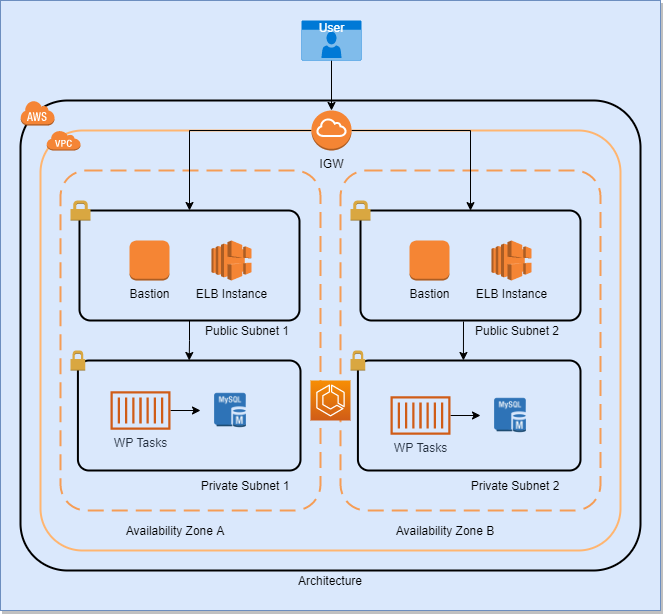

The diagram above was exported from draw.io. Its source (the exported page's mxGraphModel, read from the mxfile embedded in the PNG):
<mxGraphModel dx="1422" dy="1973" grid="1" gridSize="10" guides="1" tooltips="1" connect="1" arrows="1" fold="1" page="1" pageScale="1" pageWidth="827" pageHeight="1169" math="0" shadow="0">
  <root>
    <mxCell id="0" />
    <mxCell id="1" parent="0" />
    <mxCell id="NoP2kCcEsWFOIS9ceOUE-94" value="" style="rounded=0;whiteSpace=wrap;html=1;strokeColor=#6c8ebf;fillColor=#dae8fc;glass=0;sketch=0;shadow=1;" vertex="1" parent="1">
      <mxGeometry x="20" y="-50" width="660" height="610" as="geometry" />
    </mxCell>
    <mxCell id="NoP2kCcEsWFOIS9ceOUE-55" value="" style="rounded=1;arcSize=10;dashed=1;strokeColor=#F59D56;fillColor=none;gradientColor=none;dashPattern=8 4;strokeWidth=2;" vertex="1" parent="1">
      <mxGeometry x="360" y="120" width="260" height="340" as="geometry" />
    </mxCell>
    <mxCell id="NoP2kCcEsWFOIS9ceOUE-2" value="" style="rounded=1;arcSize=10;dashed=0;fillColor=none;gradientColor=none;strokeWidth=2;" vertex="1" parent="1">
      <mxGeometry x="40" y="50" width="620" height="470" as="geometry" />
    </mxCell>
    <mxCell id="NoP2kCcEsWFOIS9ceOUE-3" value="" style="dashed=0;html=1;shape=mxgraph.aws3.cloud;fillColor=#F58536;gradientColor=none;dashed=0;rounded=1;" vertex="1" parent="1">
      <mxGeometry x="40" y="50" width="34" height="25" as="geometry" />
    </mxCell>
    <mxCell id="NoP2kCcEsWFOIS9ceOUE-4" value="" style="rounded=1;arcSize=10;dashed=0;fillColor=none;gradientColor=none;strokeWidth=2;strokeColor=#FFB570;" vertex="1" parent="1">
      <mxGeometry x="60" y="80" width="580" height="420" as="geometry" />
    </mxCell>
    <mxCell id="NoP2kCcEsWFOIS9ceOUE-5" value="" style="dashed=0;html=1;shape=mxgraph.aws3.virtual_private_cloud;fillColor=#F58536;gradientColor=none;dashed=0;rounded=1;" vertex="1" parent="1">
      <mxGeometry x="66" y="80" width="34" height="20" as="geometry" />
    </mxCell>
    <mxCell id="NoP2kCcEsWFOIS9ceOUE-6" value="" style="rounded=1;arcSize=10;dashed=1;strokeColor=#F59D56;fillColor=none;gradientColor=none;dashPattern=8 4;strokeWidth=2;" vertex="1" parent="1">
      <mxGeometry x="80" y="120" width="260" height="340" as="geometry" />
    </mxCell>
    <mxCell id="NoP2kCcEsWFOIS9ceOUE-14" value="" style="group" vertex="1" connectable="0" parent="1">
      <mxGeometry x="90" y="300" width="230" height="150" as="geometry" />
    </mxCell>
    <mxCell id="NoP2kCcEsWFOIS9ceOUE-15" value="" style="rounded=1;arcSize=10;dashed=0;fillColor=none;gradientColor=none;strokeWidth=2;" vertex="1" parent="NoP2kCcEsWFOIS9ceOUE-14">
      <mxGeometry x="7.419354838709678" y="10" width="222.58064516129033" height="110" as="geometry" />
    </mxCell>
    <mxCell id="NoP2kCcEsWFOIS9ceOUE-16" value="" style="dashed=0;html=1;shape=mxgraph.aws3.permissions;fillColor=#D9A741;gradientColor=none;dashed=0;rounded=1;strokeColor=#FFB570;" vertex="1" parent="NoP2kCcEsWFOIS9ceOUE-14">
      <mxGeometry width="14.838709677419356" height="20" as="geometry" />
    </mxCell>
    <mxCell id="NoP2kCcEsWFOIS9ceOUE-80" style="edgeStyle=orthogonalEdgeStyle;rounded=0;orthogonalLoop=1;jettySize=auto;html=1;" edge="1" parent="NoP2kCcEsWFOIS9ceOUE-14" source="NoP2kCcEsWFOIS9ceOUE-67" target="NoP2kCcEsWFOIS9ceOUE-69">
      <mxGeometry relative="1" as="geometry" />
    </mxCell>
    <mxCell id="NoP2kCcEsWFOIS9ceOUE-67" value="WP Tasks" style="outlineConnect=0;fontColor=#232F3E;gradientColor=none;fillColor=#D05C17;strokeColor=none;dashed=0;verticalLabelPosition=bottom;verticalAlign=top;align=center;html=1;fontSize=12;fontStyle=0;aspect=fixed;pointerEvents=1;shape=mxgraph.aws4.container_1;rounded=1;" vertex="1" parent="NoP2kCcEsWFOIS9ceOUE-14">
      <mxGeometry x="40" y="40.769999999999996" width="60" height="38.46" as="geometry" />
    </mxCell>
    <mxCell id="NoP2kCcEsWFOIS9ceOUE-69" value="" style="shape=image;html=1;verticalAlign=top;verticalLabelPosition=bottom;labelBackgroundColor=#ffffff;imageAspect=0;aspect=fixed;image=https://cdn2.iconfinder.com/data/icons/amazon-aws-stencils/100/Database_copy_Amazon_RDS_MySQL_DB_Instance-128.png;rounded=1;strokeColor=#FFB570;" vertex="1" parent="NoP2kCcEsWFOIS9ceOUE-14">
      <mxGeometry x="130" y="30" width="60" height="60" as="geometry" />
    </mxCell>
    <mxCell id="NoP2kCcEsWFOIS9ceOUE-51" value="" style="rounded=1;arcSize=10;dashed=0;fillColor=none;gradientColor=none;strokeWidth=2;verticalAlign=bottom;" vertex="1" parent="1">
      <mxGeometry x="380" y="160" width="220" height="110" as="geometry" />
    </mxCell>
    <mxCell id="NoP2kCcEsWFOIS9ceOUE-52" value="" style="dashed=0;html=1;shape=mxgraph.aws3.permissions;fillColor=#D9A741;gradientColor=none;dashed=0;rounded=1;strokeColor=#FFB570;" vertex="1" parent="1">
      <mxGeometry x="370" y="150" width="20" height="20" as="geometry" />
    </mxCell>
    <mxCell id="NoP2kCcEsWFOIS9ceOUE-53" value="Bastion" style="outlineConnect=0;dashed=0;verticalLabelPosition=bottom;verticalAlign=top;align=center;html=1;shape=mxgraph.aws3.instance;fillColor=#F58534;gradientColor=none;rounded=1;strokeColor=#FFB570;" vertex="1" parent="1">
      <mxGeometry x="429" y="190" width="40" height="40" as="geometry" />
    </mxCell>
    <mxCell id="NoP2kCcEsWFOIS9ceOUE-54" value="ELB Instance" style="outlineConnect=0;dashed=0;verticalLabelPosition=bottom;verticalAlign=top;align=center;html=1;shape=mxgraph.aws3.elastic_load_balancing;fillColor=#F58534;gradientColor=none;rounded=1;strokeColor=#FFB570;" vertex="1" parent="1">
      <mxGeometry x="511" y="190" width="40" height="40" as="geometry" />
    </mxCell>
    <mxCell id="NoP2kCcEsWFOIS9ceOUE-56" value="" style="group" vertex="1" connectable="0" parent="1">
      <mxGeometry x="370" y="300" width="230" height="120" as="geometry" />
    </mxCell>
    <mxCell id="NoP2kCcEsWFOIS9ceOUE-57" value="" style="rounded=1;arcSize=10;dashed=0;fillColor=none;gradientColor=none;strokeWidth=2;" vertex="1" parent="NoP2kCcEsWFOIS9ceOUE-56">
      <mxGeometry x="7.419354838709678" y="10" width="222.58064516129033" height="110" as="geometry" />
    </mxCell>
    <mxCell id="NoP2kCcEsWFOIS9ceOUE-58" value="" style="dashed=0;html=1;shape=mxgraph.aws3.permissions;fillColor=#D9A741;gradientColor=none;dashed=0;rounded=1;strokeColor=#FFB570;" vertex="1" parent="NoP2kCcEsWFOIS9ceOUE-56">
      <mxGeometry width="14.838709677419356" height="20" as="geometry" />
    </mxCell>
    <mxCell id="NoP2kCcEsWFOIS9ceOUE-81" style="edgeStyle=orthogonalEdgeStyle;rounded=0;orthogonalLoop=1;jettySize=auto;html=1;" edge="1" parent="NoP2kCcEsWFOIS9ceOUE-56" source="NoP2kCcEsWFOIS9ceOUE-68" target="NoP2kCcEsWFOIS9ceOUE-79">
      <mxGeometry relative="1" as="geometry" />
    </mxCell>
    <mxCell id="NoP2kCcEsWFOIS9ceOUE-68" value="WP Tasks" style="outlineConnect=0;fontColor=#232F3E;gradientColor=none;fillColor=#D05C17;strokeColor=none;dashed=0;verticalLabelPosition=bottom;verticalAlign=top;align=center;html=1;fontSize=12;fontStyle=0;aspect=fixed;pointerEvents=1;shape=mxgraph.aws4.container_1;rounded=1;" vertex="1" parent="NoP2kCcEsWFOIS9ceOUE-56">
      <mxGeometry x="40.00000000000003" y="45.76999999999998" width="60" height="38.46" as="geometry" />
    </mxCell>
    <mxCell id="NoP2kCcEsWFOIS9ceOUE-79" value="" style="shape=image;html=1;verticalAlign=top;verticalLabelPosition=bottom;labelBackgroundColor=#ffffff;imageAspect=0;aspect=fixed;image=https://cdn2.iconfinder.com/data/icons/amazon-aws-stencils/100/Database_copy_Amazon_RDS_MySQL_DB_Instance-128.png;rounded=1;strokeColor=#FFB570;" vertex="1" parent="NoP2kCcEsWFOIS9ceOUE-56">
      <mxGeometry x="130" y="35" width="60" height="60" as="geometry" />
    </mxCell>
    <mxCell id="NoP2kCcEsWFOIS9ceOUE-62" value="Public Subnet 1" style="text;html=1;strokeColor=none;fillColor=none;align=center;verticalAlign=middle;whiteSpace=wrap;rounded=0;" vertex="1" parent="1">
      <mxGeometry x="202" y="270" width="130" height="20" as="geometry" />
    </mxCell>
    <mxCell id="NoP2kCcEsWFOIS9ceOUE-63" value="Public Subnet 2" style="text;html=1;strokeColor=none;fillColor=none;align=center;verticalAlign=middle;whiteSpace=wrap;rounded=0;" vertex="1" parent="1">
      <mxGeometry x="472" y="270" width="130" height="20" as="geometry" />
    </mxCell>
    <mxCell id="NoP2kCcEsWFOIS9ceOUE-64" value="Private Subnet 1" style="text;html=1;strokeColor=none;fillColor=none;align=center;verticalAlign=middle;whiteSpace=wrap;rounded=0;" vertex="1" parent="1">
      <mxGeometry x="200" y="425" width="130" height="20" as="geometry" />
    </mxCell>
    <mxCell id="NoP2kCcEsWFOIS9ceOUE-65" value="Private Subnet 2" style="text;html=1;strokeColor=none;fillColor=none;align=center;verticalAlign=middle;whiteSpace=wrap;rounded=0;" vertex="1" parent="1">
      <mxGeometry x="470" y="425" width="130" height="20" as="geometry" />
    </mxCell>
    <mxCell id="NoP2kCcEsWFOIS9ceOUE-70" value="Availability Zone A" style="text;html=1;strokeColor=none;fillColor=none;align=center;verticalAlign=middle;whiteSpace=wrap;rounded=0;" vertex="1" parent="1">
      <mxGeometry x="130" y="470" width="130" height="20" as="geometry" />
    </mxCell>
    <mxCell id="NoP2kCcEsWFOIS9ceOUE-72" value="Availability Zone B" style="text;html=1;strokeColor=none;fillColor=none;align=center;verticalAlign=middle;whiteSpace=wrap;rounded=0;" vertex="1" parent="1">
      <mxGeometry x="400" y="470" width="130" height="20" as="geometry" />
    </mxCell>
    <mxCell id="NoP2kCcEsWFOIS9ceOUE-77" style="edgeStyle=orthogonalEdgeStyle;rounded=0;orthogonalLoop=1;jettySize=auto;html=1;entryX=0.5;entryY=0;entryDx=0;entryDy=0;" edge="1" parent="1" source="NoP2kCcEsWFOIS9ceOUE-73" target="NoP2kCcEsWFOIS9ceOUE-8">
      <mxGeometry relative="1" as="geometry" />
    </mxCell>
    <mxCell id="NoP2kCcEsWFOIS9ceOUE-78" style="edgeStyle=orthogonalEdgeStyle;rounded=0;orthogonalLoop=1;jettySize=auto;html=1;exitX=1;exitY=0.5;exitDx=0;exitDy=0;exitPerimeter=0;entryX=0.5;entryY=0.118;entryDx=0;entryDy=0;entryPerimeter=0;" edge="1" parent="1" source="NoP2kCcEsWFOIS9ceOUE-73" target="NoP2kCcEsWFOIS9ceOUE-55">
      <mxGeometry relative="1" as="geometry" />
    </mxCell>
    <mxCell id="NoP2kCcEsWFOIS9ceOUE-73" value="IGW" style="outlineConnect=0;dashed=0;verticalLabelPosition=bottom;verticalAlign=top;align=center;html=1;shape=mxgraph.aws3.internet_gateway;fillColor=#F58534;gradientColor=none;rounded=1;strokeColor=#FFB570;" vertex="1" parent="1">
      <mxGeometry x="331" y="60" width="40" height="40" as="geometry" />
    </mxCell>
    <mxCell id="NoP2kCcEsWFOIS9ceOUE-75" style="edgeStyle=orthogonalEdgeStyle;rounded=0;orthogonalLoop=1;jettySize=auto;html=1;" edge="1" parent="1" source="NoP2kCcEsWFOIS9ceOUE-74" target="NoP2kCcEsWFOIS9ceOUE-73">
      <mxGeometry relative="1" as="geometry" />
    </mxCell>
    <mxCell id="NoP2kCcEsWFOIS9ceOUE-74" value="User" style="html=1;strokeColor=none;fillColor=#0079D6;labelPosition=center;verticalLabelPosition=middle;verticalAlign=top;align=center;fontSize=12;outlineConnect=0;spacingTop=-6;fontColor=#FFFFFF;shape=mxgraph.sitemap.user;rounded=1;" vertex="1" parent="1">
      <mxGeometry x="321" y="-30" width="60" height="40" as="geometry" />
    </mxCell>
    <mxCell id="NoP2kCcEsWFOIS9ceOUE-91" value="" style="points=[[0,0,0],[0.25,0,0],[0.5,0,0],[0.75,0,0],[1,0,0],[0,1,0],[0.25,1,0],[0.5,1,0],[0.75,1,0],[1,1,0],[0,0.25,0],[0,0.5,0],[0,0.75,0],[1,0.25,0],[1,0.5,0],[1,0.75,0]];outlineConnect=0;fontColor=#232F3E;gradientColor=#F78E04;gradientDirection=north;fillColor=#D05C17;strokeColor=#ffffff;dashed=0;verticalLabelPosition=bottom;verticalAlign=top;align=center;html=1;fontSize=12;fontStyle=0;aspect=fixed;shape=mxgraph.aws4.resourceIcon;resIcon=mxgraph.aws4.ecs;rounded=1;" vertex="1" parent="1">
      <mxGeometry x="330" y="330" width="40" height="40" as="geometry" />
    </mxCell>
    <mxCell id="NoP2kCcEsWFOIS9ceOUE-93" style="edgeStyle=orthogonalEdgeStyle;rounded=0;orthogonalLoop=1;jettySize=auto;html=1;entryX=0.474;entryY=0.018;entryDx=0;entryDy=0;entryPerimeter=0;" edge="1" parent="1">
      <mxGeometry relative="1" as="geometry">
        <mxPoint x="483" y="271" as="sourcePoint" />
        <mxPoint x="482.92258064516136" y="309.98" as="targetPoint" />
      </mxGeometry>
    </mxCell>
    <mxCell id="NoP2kCcEsWFOIS9ceOUE-96" style="edgeStyle=orthogonalEdgeStyle;rounded=0;orthogonalLoop=1;jettySize=auto;html=1;exitX=0.5;exitY=1;exitDx=0;exitDy=0;entryX=0.5;entryY=0;entryDx=0;entryDy=0;" edge="1" parent="1" source="NoP2kCcEsWFOIS9ceOUE-8" target="NoP2kCcEsWFOIS9ceOUE-15">
      <mxGeometry relative="1" as="geometry" />
    </mxCell>
    <mxCell id="NoP2kCcEsWFOIS9ceOUE-8" value="" style="rounded=1;arcSize=10;dashed=0;fillColor=none;gradientColor=none;strokeWidth=2;verticalAlign=bottom;" vertex="1" parent="1">
      <mxGeometry x="99" y="160" width="220" height="110" as="geometry" />
    </mxCell>
    <mxCell id="NoP2kCcEsWFOIS9ceOUE-9" value="" style="dashed=0;html=1;shape=mxgraph.aws3.permissions;fillColor=#D9A741;gradientColor=none;dashed=0;rounded=1;strokeColor=#FFB570;" vertex="1" parent="1">
      <mxGeometry x="90" y="150" width="20" height="20" as="geometry" />
    </mxCell>
    <mxCell id="NoP2kCcEsWFOIS9ceOUE-26" value="Bastion" style="outlineConnect=0;dashed=0;verticalLabelPosition=bottom;verticalAlign=top;align=center;html=1;shape=mxgraph.aws3.instance;fillColor=#F58534;gradientColor=none;rounded=1;strokeColor=#FFB570;" vertex="1" parent="1">
      <mxGeometry x="149" y="190" width="40" height="40" as="geometry" />
    </mxCell>
    <mxCell id="NoP2kCcEsWFOIS9ceOUE-28" value="ELB Instance" style="outlineConnect=0;dashed=0;verticalLabelPosition=bottom;verticalAlign=top;align=center;html=1;shape=mxgraph.aws3.elastic_load_balancing;fillColor=#F58534;gradientColor=none;rounded=1;strokeColor=#FFB570;" vertex="1" parent="1">
      <mxGeometry x="231" y="190" width="40" height="40" as="geometry" />
    </mxCell>
    <mxCell id="NoP2kCcEsWFOIS9ceOUE-95" value="Architecture" style="text;html=1;strokeColor=none;fillColor=none;align=center;verticalAlign=middle;whiteSpace=wrap;rounded=0;" vertex="1" parent="1">
      <mxGeometry x="330" y="520" width="40" height="20" as="geometry" />
    </mxCell>
  </root>
</mxGraphModel>